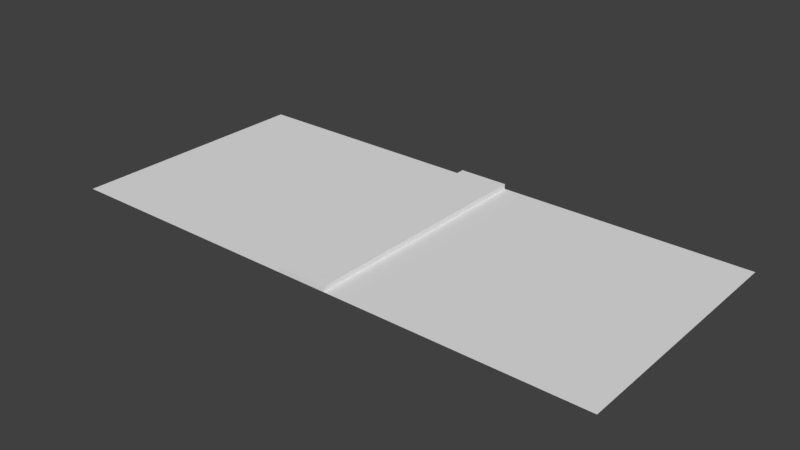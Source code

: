 # Source: street_1.blend  (saved by Blender 2.78.0; exported with 4.5.12 LTS)
import bpy
from mathutils import Matrix  # noqa: F401  (used for matrix-valued properties, if any)

bpy.ops.wm.read_factory_settings(use_empty=True)
scene = bpy.context.scene
scene.name = 'Scene'

# ---- collections
col_collection_1 = bpy.data.collections.new('Collection 1'); scene.collection.children.link(col_collection_1)

# ---- materials (node trees are filled in below, after node groups)
mat_road = bpy.data.materials.new('road')
mat_road.alpha_threshold = 0.0
mat_road.use_transparent_shadow = False
mat_road.roughness = 0.5

# ---- material node trees

# ---- world
world_world = bpy.data.worlds.new('World'); scene.world = world_world
world_world.color = (0.05088, 0.05088, 0.05088)
world_world.use_sun_shadow = False
world_world.sun_shadow_jitter_overblur = 0.0
world_world.cycles.sampling_method = 'MANUAL'

# ---- meshes
me_plane_005 = bpy.data.meshes.new('Plane.005')
me_plane_005.from_pydata([(-5.0, -5.0, 0.0), (5.0, -5.0, 0.0), (-5.0, 5.0, 0.0), (5.0, 5.0, 0.0)], [], [(0, 1, 3, 2)])
_uv = me_plane_005.uv_layers.new(name='UVMap')
_uv.uv.foreach_set('vector', [0.5195, 0.4854, 0.5195, 0.01015, 0.9948, 0.01014, 0.9948, 0.4854])
me_plane_005.materials.append(mat_road)
me_plane_005.use_remesh_preserve_volume = False
me_plane_005.use_remesh_preserve_attributes = False
me_plane_005.use_mirror_vertex_groups = False
me_plane_005.update()
me_plane_001 = bpy.data.meshes.new('Plane.001')
me_plane_001.from_pydata([(-1.0, -5.0, 0.0), (1.0, -5.0, 0.0), (-1.0, 5.0, 0.0), (1.0, 5.0, 0.0), (-1.0, -5.0, 0.1971), (1.0, -5.0, 0.1971), (-1.0, 5.0, 0.1971), (1.0, 5.0, 0.1971)], [], [(4, 5, 7, 6), (1, 3, 7, 5), (2, 0, 4, 6), (3, 2, 6, 7), (0, 1, 5, 4)])
_uv = me_plane_001.uv_layers.new(name='UVMap')
_uv.uv.foreach_set('vector', [0.01871, 0.976, 0.01871, 0.8819, 0.4892, 0.8819, 0.4892, 0.976, 0.01871, 0.8727, 0.4892, 0.8727, 0.4892, 0.8819, 0.01871, 0.8819, 0.4892, 0.9853, 0.01871, 0.9853, 0.01871, 0.976, 0.4892, 0.976, 0.4984, 0.8819, 0.4984, 0.976, 0.4892, 0.976, 0.4892, 0.8819, 0.009433, 0.976, 0.009433, 0.8819, 0.01871, 0.8819, 0.01871, 0.976])
me_plane_001.materials.append(mat_road)
me_plane_001.use_remesh_preserve_volume = False
me_plane_001.use_remesh_preserve_attributes = False
me_plane_001.use_mirror_vertex_groups = False
me_plane_001.update()
me_plane = bpy.data.meshes.new('Plane')
me_plane.from_pydata([(-5.0, -5.0, 0.0), (5.0, -5.0, 0.0), (-5.0, 5.0, 0.0), (5.0, 5.0, 0.0)], [], [(0, 1, 3, 2)])
_uv = me_plane.uv_layers.new(name='UVMap')
_uv.uv.foreach_set('vector', [0.01144, 0.489, 0.01144, 0.0139, 0.4866, 0.0139, 0.4866, 0.489])
me_plane.materials.append(mat_road)
me_plane.use_remesh_preserve_volume = False
me_plane.use_remesh_preserve_attributes = False
me_plane.use_mirror_vertex_groups = False
me_plane.update()

# ---- objects
ob_sideroad_001 = bpy.data.objects.new('sideRoad.001', me_plane_005)
ob_sideroad = bpy.data.objects.new('sideRoad', me_plane_001)
ob_roadmiddle = bpy.data.objects.new('roadMiddle', me_plane)

# ---- transforms, parenting, visibility, modifiers, constraints
ob_sideroad_001.location = (-12.0, 0.0, 0.0)
ob_sideroad_001.lineart.crease_threshold = 0.0
ob_sideroad.location = (-6.0, 0.0, 0.0)
ob_sideroad.lineart.crease_threshold = 0.0
ob_roadmiddle.location = (0.0, 0.0, 0.0)
ob_roadmiddle.lineart.crease_threshold = 0.0

# ---- collection membership
col_collection_1.objects.link(ob_sideroad_001)
col_collection_1.objects.link(ob_sideroad)
col_collection_1.objects.link(ob_roadmiddle)

# ---- scene / render settings (as saved in the file)
scene.frame_start = 1; scene.frame_end = 250; scene.frame_set(1)
scene.render.engine = 'BLENDER_EEVEE_NEXT'
scene.render.resolution_percentage = 50
scene.render.dither_intensity = 0.0
scene.cycles.use_denoising = False
scene.cycles.samples = 128
scene.cycles.sampling_pattern = 'TABULATED_SOBOL'
scene.cycles.light_sampling_threshold = 0.0
scene.cycles.use_adaptive_sampling = False
scene.cycles.use_light_tree = False
scene.cycles.blur_glossy = 0.0
scene.cycles.sample_clamp_indirect = 0.0
scene.view_settings.view_transform = 'Standard'
bpy.context.view_layer.update()

# ---- added for rendering (the .blend has no active camera and no usable light): camera, sun
cam_auto = bpy.data.cameras.new('AutoCamera')
cam_auto.lens = 50.0
cam_auto.sensor_width = 36.0
cam_auto.clip_end = 1000.0
ob_auto_camera = bpy.data.objects.new('AutoCamera', cam_auto)
scene.collection.objects.link(ob_auto_camera)
ob_auto_camera.location = (16.3598, -26.8318, 17.9864)
ob_auto_camera.rotation_euler = (1.09748, -7.21219e-08, 0.694738)
scene.camera = ob_auto_camera
light_auto_sun = bpy.data.lights.new('AutoSun', 'SUN')
light_auto_sun.energy = 3.0
light_auto_sun.angle = 0.0523599
ob_auto_sun = bpy.data.objects.new('AutoSun', light_auto_sun)
scene.collection.objects.link(ob_auto_sun)
ob_auto_sun.rotation_euler = (0.872665, 0.174533, 0.523599)
bpy.context.view_layer.update()
